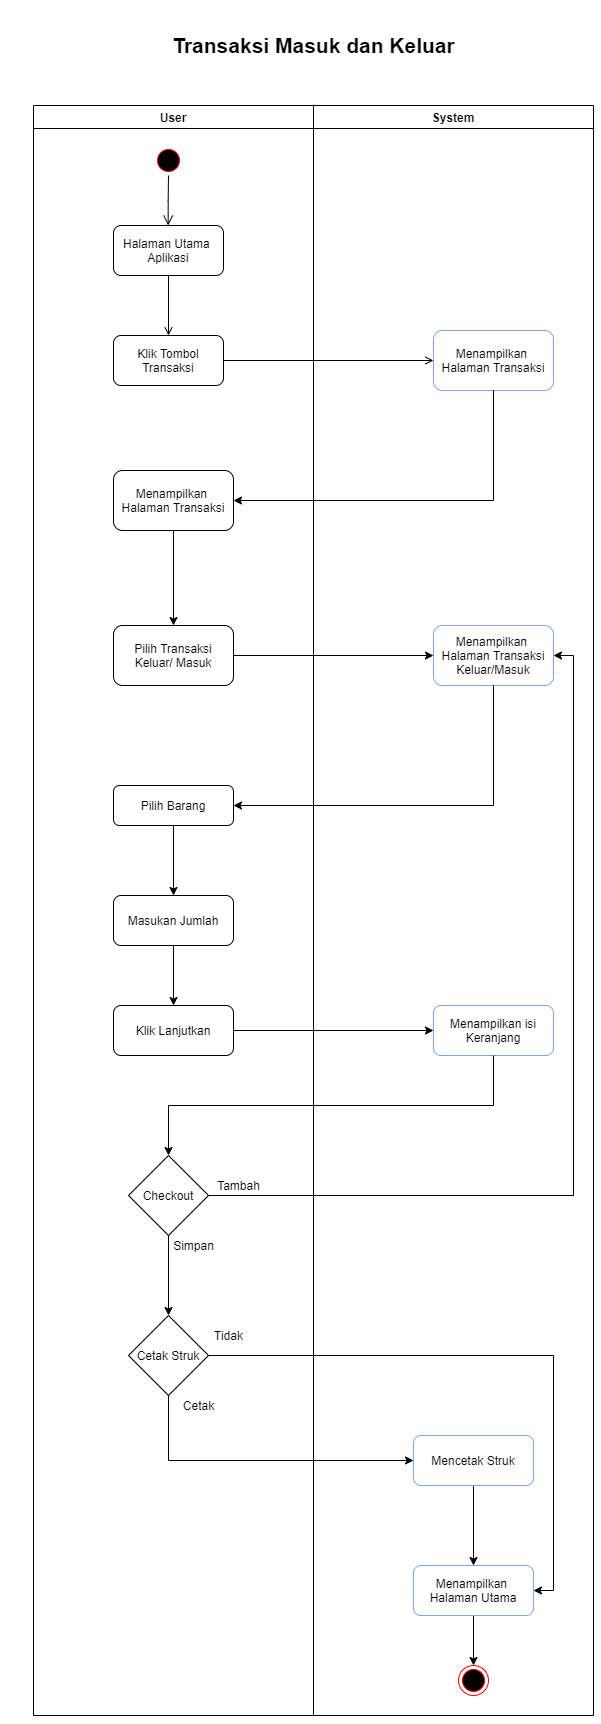

The diagram above was exported from draw.io. Its source (the exported page's mxGraphModel, read from the mxfile embedded in the PNG):
<mxGraphModel dx="1917" dy="1087" grid="1" gridSize="10" guides="1" tooltips="1" connect="1" arrows="1" fold="1" page="1" pageScale="1" pageWidth="3300" pageHeight="2339" background="#ffffff" math="0" shadow="0">
  <root>
    <mxCell id="0" />
    <mxCell id="1" parent="0" />
    <mxCell id="2" value="User" style="swimlane;whiteSpace=wrap" parent="1" vertex="1">
      <mxGeometry x="320" y="160" width="280" height="1610" as="geometry" />
    </mxCell>
    <mxCell id="5" value="" style="ellipse;shape=startState;fillColor=#000000;strokeColor=#ff0000;" parent="2" vertex="1">
      <mxGeometry x="120" y="40" width="30" height="30" as="geometry" />
    </mxCell>
    <mxCell id="6" value="" style="edgeStyle=elbowEdgeStyle;elbow=horizontal;verticalAlign=bottom;endArrow=open;endSize=8;endFill=1;rounded=0" parent="2" source="5" target="7" edge="1">
      <mxGeometry x="100" y="40" as="geometry">
        <mxPoint x="115" y="110" as="targetPoint" />
      </mxGeometry>
    </mxCell>
    <mxCell id="7" value="Halaman Utama &#10;Aplikasi" style="rounded=1;" parent="2" vertex="1">
      <mxGeometry x="80" y="120" width="110" height="50" as="geometry" />
    </mxCell>
    <mxCell id="8" value="Klik Tombol &#10;Transaksi" style="rounded=1;" parent="2" vertex="1">
      <mxGeometry x="80" y="230" width="110" height="50" as="geometry" />
    </mxCell>
    <mxCell id="9" value="" style="endArrow=open;endFill=1;rounded=0" parent="2" source="7" target="8" edge="1">
      <mxGeometry relative="1" as="geometry" />
    </mxCell>
    <mxCell id="dl_nRNBYRlhpjWeVHXwp-46" style="edgeStyle=orthogonalEdgeStyle;rounded=0;orthogonalLoop=1;jettySize=auto;html=1;exitX=0.5;exitY=1;exitDx=0;exitDy=0;entryX=0.5;entryY=0;entryDx=0;entryDy=0;strokeColor=#000000;" edge="1" parent="2" source="dl_nRNBYRlhpjWeVHXwp-42" target="dl_nRNBYRlhpjWeVHXwp-45">
      <mxGeometry relative="1" as="geometry" />
    </mxCell>
    <mxCell id="dl_nRNBYRlhpjWeVHXwp-42" value="Menampilkan &#10;Halaman Transaksi" style="rounded=1;" vertex="1" parent="2">
      <mxGeometry x="80" y="365" width="120" height="60" as="geometry" />
    </mxCell>
    <mxCell id="dl_nRNBYRlhpjWeVHXwp-45" value="Pilih Transaksi&#10;Keluar/ Masuk" style="rounded=1;" vertex="1" parent="2">
      <mxGeometry x="80" y="520" width="120" height="60" as="geometry" />
    </mxCell>
    <mxCell id="dl_nRNBYRlhpjWeVHXwp-53" style="edgeStyle=orthogonalEdgeStyle;rounded=0;orthogonalLoop=1;jettySize=auto;html=1;exitX=0.5;exitY=1;exitDx=0;exitDy=0;entryX=0.5;entryY=0;entryDx=0;entryDy=0;strokeColor=#000000;" edge="1" parent="2" source="dl_nRNBYRlhpjWeVHXwp-49" target="dl_nRNBYRlhpjWeVHXwp-50">
      <mxGeometry relative="1" as="geometry" />
    </mxCell>
    <mxCell id="dl_nRNBYRlhpjWeVHXwp-49" value="Pilih Barang" style="rounded=1;" vertex="1" parent="2">
      <mxGeometry x="80" y="680" width="120" height="40" as="geometry" />
    </mxCell>
    <mxCell id="dl_nRNBYRlhpjWeVHXwp-55" style="edgeStyle=orthogonalEdgeStyle;rounded=0;orthogonalLoop=1;jettySize=auto;html=1;exitX=0.5;exitY=1;exitDx=0;exitDy=0;strokeColor=#000000;" edge="1" parent="2" source="dl_nRNBYRlhpjWeVHXwp-50" target="dl_nRNBYRlhpjWeVHXwp-54">
      <mxGeometry relative="1" as="geometry" />
    </mxCell>
    <mxCell id="dl_nRNBYRlhpjWeVHXwp-50" value="Masukan Jumlah" style="rounded=1;" vertex="1" parent="2">
      <mxGeometry x="80" y="790" width="120" height="50" as="geometry" />
    </mxCell>
    <mxCell id="dl_nRNBYRlhpjWeVHXwp-54" value="Klik Lanjutkan" style="rounded=1;" vertex="1" parent="2">
      <mxGeometry x="80" y="900" width="120" height="50" as="geometry" />
    </mxCell>
    <mxCell id="dl_nRNBYRlhpjWeVHXwp-69" style="edgeStyle=orthogonalEdgeStyle;rounded=0;orthogonalLoop=1;jettySize=auto;html=1;exitX=0.5;exitY=1;exitDx=0;exitDy=0;entryX=0.5;entryY=0;entryDx=0;entryDy=0;strokeColor=#000000;" edge="1" parent="2" source="dl_nRNBYRlhpjWeVHXwp-60" target="dl_nRNBYRlhpjWeVHXwp-68">
      <mxGeometry relative="1" as="geometry" />
    </mxCell>
    <mxCell id="dl_nRNBYRlhpjWeVHXwp-60" value="Checkout" style="rhombus;whiteSpace=wrap;html=1;rounded=0;sketch=0;" vertex="1" parent="2">
      <mxGeometry x="95" y="1050" width="80" height="80" as="geometry" />
    </mxCell>
    <mxCell id="dl_nRNBYRlhpjWeVHXwp-62" value="Tambah" style="text;html=1;align=center;verticalAlign=middle;resizable=0;points=[];autosize=1;" vertex="1" parent="2">
      <mxGeometry x="175" y="1070" width="60" height="20" as="geometry" />
    </mxCell>
    <mxCell id="dl_nRNBYRlhpjWeVHXwp-68" value="Cetak Struk" style="rhombus;whiteSpace=wrap;html=1;rounded=0;sketch=0;" vertex="1" parent="2">
      <mxGeometry x="95" y="1210" width="80" height="80" as="geometry" />
    </mxCell>
    <mxCell id="dl_nRNBYRlhpjWeVHXwp-61" value="Simpan" style="text;html=1;align=center;verticalAlign=middle;resizable=0;points=[];autosize=1;" vertex="1" parent="2">
      <mxGeometry x="130" y="1130" width="60" height="20" as="geometry" />
    </mxCell>
    <mxCell id="dl_nRNBYRlhpjWeVHXwp-70" value="Tidak" style="text;html=1;align=center;verticalAlign=middle;resizable=0;points=[];autosize=1;" vertex="1" parent="2">
      <mxGeometry x="175" y="1220" width="40" height="20" as="geometry" />
    </mxCell>
    <mxCell id="dl_nRNBYRlhpjWeVHXwp-71" value="Cetak" style="text;html=1;align=center;verticalAlign=middle;resizable=0;points=[];autosize=1;" vertex="1" parent="2">
      <mxGeometry x="140" y="1290" width="50" height="20" as="geometry" />
    </mxCell>
    <mxCell id="3" value="System" style="swimlane;whiteSpace=wrap" parent="1" vertex="1">
      <mxGeometry x="600" y="160" width="280" height="1610" as="geometry" />
    </mxCell>
    <mxCell id="10" value="Menampilkan &#10;Halaman Transaksi" style="rounded=1;strokeColor=#7EA6E0;" parent="3" vertex="1">
      <mxGeometry x="120" y="225" width="120" height="60" as="geometry" />
    </mxCell>
    <mxCell id="dl_nRNBYRlhpjWeVHXwp-47" value="Menampilkan &#10;Halaman Transaksi&#10;Keluar/Masuk" style="rounded=1;strokeColor=#7EA6E0;" vertex="1" parent="3">
      <mxGeometry x="120" y="520" width="120" height="60" as="geometry" />
    </mxCell>
    <mxCell id="dl_nRNBYRlhpjWeVHXwp-57" value="Menampilkan isi &#10;Keranjang" style="rounded=1;strokeColor=#7EA6E0;" vertex="1" parent="3">
      <mxGeometry x="120" y="900" width="120" height="50" as="geometry" />
    </mxCell>
    <mxCell id="dl_nRNBYRlhpjWeVHXwp-79" style="edgeStyle=orthogonalEdgeStyle;rounded=0;orthogonalLoop=1;jettySize=auto;html=1;exitX=0.5;exitY=1;exitDx=0;exitDy=0;entryX=0.5;entryY=0;entryDx=0;entryDy=0;strokeColor=#000000;" edge="1" parent="3" source="dl_nRNBYRlhpjWeVHXwp-72" target="dl_nRNBYRlhpjWeVHXwp-78">
      <mxGeometry relative="1" as="geometry" />
    </mxCell>
    <mxCell id="dl_nRNBYRlhpjWeVHXwp-72" value="Menampilkan &#10;Halaman Utama" style="rounded=1;strokeColor=#7EA6E0;" vertex="1" parent="3">
      <mxGeometry x="100" y="1460" width="120" height="50" as="geometry" />
    </mxCell>
    <mxCell id="dl_nRNBYRlhpjWeVHXwp-77" style="edgeStyle=orthogonalEdgeStyle;rounded=0;orthogonalLoop=1;jettySize=auto;html=1;exitX=0.5;exitY=1;exitDx=0;exitDy=0;entryX=0.5;entryY=0;entryDx=0;entryDy=0;strokeColor=#000000;" edge="1" parent="3" source="dl_nRNBYRlhpjWeVHXwp-74" target="dl_nRNBYRlhpjWeVHXwp-72">
      <mxGeometry relative="1" as="geometry" />
    </mxCell>
    <mxCell id="dl_nRNBYRlhpjWeVHXwp-74" value="Mencetak Struk" style="rounded=1;strokeColor=#7EA6E0;" vertex="1" parent="3">
      <mxGeometry x="100" y="1330" width="120" height="50" as="geometry" />
    </mxCell>
    <mxCell id="dl_nRNBYRlhpjWeVHXwp-78" value="" style="ellipse;html=1;shape=endState;fillColor=#000000;strokeColor=#ff0000;rounded=0;sketch=0;" vertex="1" parent="3">
      <mxGeometry x="145" y="1560" width="30" height="30" as="geometry" />
    </mxCell>
    <mxCell id="dl_nRNBYRlhpjWeVHXwp-41" value="&lt;b&gt;&lt;font style=&quot;font-size: 21px&quot;&gt;Transaksi Masuk dan Keluar&lt;/font&gt;&lt;/b&gt;" style="text;html=1;align=center;verticalAlign=middle;resizable=0;points=[];autosize=1;" vertex="1" parent="1">
      <mxGeometry x="450" y="90" width="300" height="20" as="geometry" />
    </mxCell>
    <mxCell id="11" value="" style="endArrow=open;endFill=1;rounded=0" parent="1" source="8" target="10" edge="1">
      <mxGeometry relative="1" as="geometry" />
    </mxCell>
    <mxCell id="dl_nRNBYRlhpjWeVHXwp-43" style="edgeStyle=orthogonalEdgeStyle;rounded=0;orthogonalLoop=1;jettySize=auto;html=1;exitX=0.5;exitY=1;exitDx=0;exitDy=0;entryX=1;entryY=0.5;entryDx=0;entryDy=0;strokeColor=#000000;" edge="1" parent="1" source="10" target="dl_nRNBYRlhpjWeVHXwp-42">
      <mxGeometry relative="1" as="geometry" />
    </mxCell>
    <mxCell id="dl_nRNBYRlhpjWeVHXwp-48" style="edgeStyle=orthogonalEdgeStyle;rounded=0;orthogonalLoop=1;jettySize=auto;html=1;exitX=1;exitY=0.5;exitDx=0;exitDy=0;entryX=0;entryY=0.5;entryDx=0;entryDy=0;strokeColor=#000000;" edge="1" parent="1" source="dl_nRNBYRlhpjWeVHXwp-45" target="dl_nRNBYRlhpjWeVHXwp-47">
      <mxGeometry relative="1" as="geometry" />
    </mxCell>
    <mxCell id="dl_nRNBYRlhpjWeVHXwp-52" style="edgeStyle=orthogonalEdgeStyle;rounded=0;orthogonalLoop=1;jettySize=auto;html=1;exitX=0.5;exitY=1;exitDx=0;exitDy=0;entryX=1;entryY=0.5;entryDx=0;entryDy=0;strokeColor=#000000;" edge="1" parent="1" source="dl_nRNBYRlhpjWeVHXwp-47" target="dl_nRNBYRlhpjWeVHXwp-49">
      <mxGeometry relative="1" as="geometry" />
    </mxCell>
    <mxCell id="dl_nRNBYRlhpjWeVHXwp-58" style="edgeStyle=orthogonalEdgeStyle;rounded=0;orthogonalLoop=1;jettySize=auto;html=1;exitX=1;exitY=0.5;exitDx=0;exitDy=0;entryX=0;entryY=0.5;entryDx=0;entryDy=0;strokeColor=#000000;" edge="1" parent="1" source="dl_nRNBYRlhpjWeVHXwp-54" target="dl_nRNBYRlhpjWeVHXwp-57">
      <mxGeometry relative="1" as="geometry" />
    </mxCell>
    <mxCell id="dl_nRNBYRlhpjWeVHXwp-64" style="edgeStyle=orthogonalEdgeStyle;rounded=0;orthogonalLoop=1;jettySize=auto;html=1;exitX=0.5;exitY=1;exitDx=0;exitDy=0;entryX=0.5;entryY=0;entryDx=0;entryDy=0;strokeColor=#000000;" edge="1" parent="1" source="dl_nRNBYRlhpjWeVHXwp-57" target="dl_nRNBYRlhpjWeVHXwp-60">
      <mxGeometry relative="1" as="geometry" />
    </mxCell>
    <mxCell id="dl_nRNBYRlhpjWeVHXwp-66" style="edgeStyle=orthogonalEdgeStyle;rounded=0;orthogonalLoop=1;jettySize=auto;html=1;exitX=1;exitY=0.5;exitDx=0;exitDy=0;entryX=1;entryY=0.5;entryDx=0;entryDy=0;strokeColor=#000000;" edge="1" parent="1" source="dl_nRNBYRlhpjWeVHXwp-60" target="dl_nRNBYRlhpjWeVHXwp-47">
      <mxGeometry relative="1" as="geometry" />
    </mxCell>
    <mxCell id="dl_nRNBYRlhpjWeVHXwp-75" style="edgeStyle=orthogonalEdgeStyle;rounded=0;orthogonalLoop=1;jettySize=auto;html=1;exitX=0.5;exitY=1;exitDx=0;exitDy=0;entryX=0;entryY=0.5;entryDx=0;entryDy=0;strokeColor=#000000;" edge="1" parent="1" source="dl_nRNBYRlhpjWeVHXwp-68" target="dl_nRNBYRlhpjWeVHXwp-74">
      <mxGeometry relative="1" as="geometry" />
    </mxCell>
    <mxCell id="dl_nRNBYRlhpjWeVHXwp-76" style="edgeStyle=orthogonalEdgeStyle;rounded=0;orthogonalLoop=1;jettySize=auto;html=1;exitX=1;exitY=0.5;exitDx=0;exitDy=0;entryX=1;entryY=0.5;entryDx=0;entryDy=0;strokeColor=#000000;" edge="1" parent="1" source="dl_nRNBYRlhpjWeVHXwp-68" target="dl_nRNBYRlhpjWeVHXwp-72">
      <mxGeometry relative="1" as="geometry" />
    </mxCell>
  </root>
</mxGraphModel>